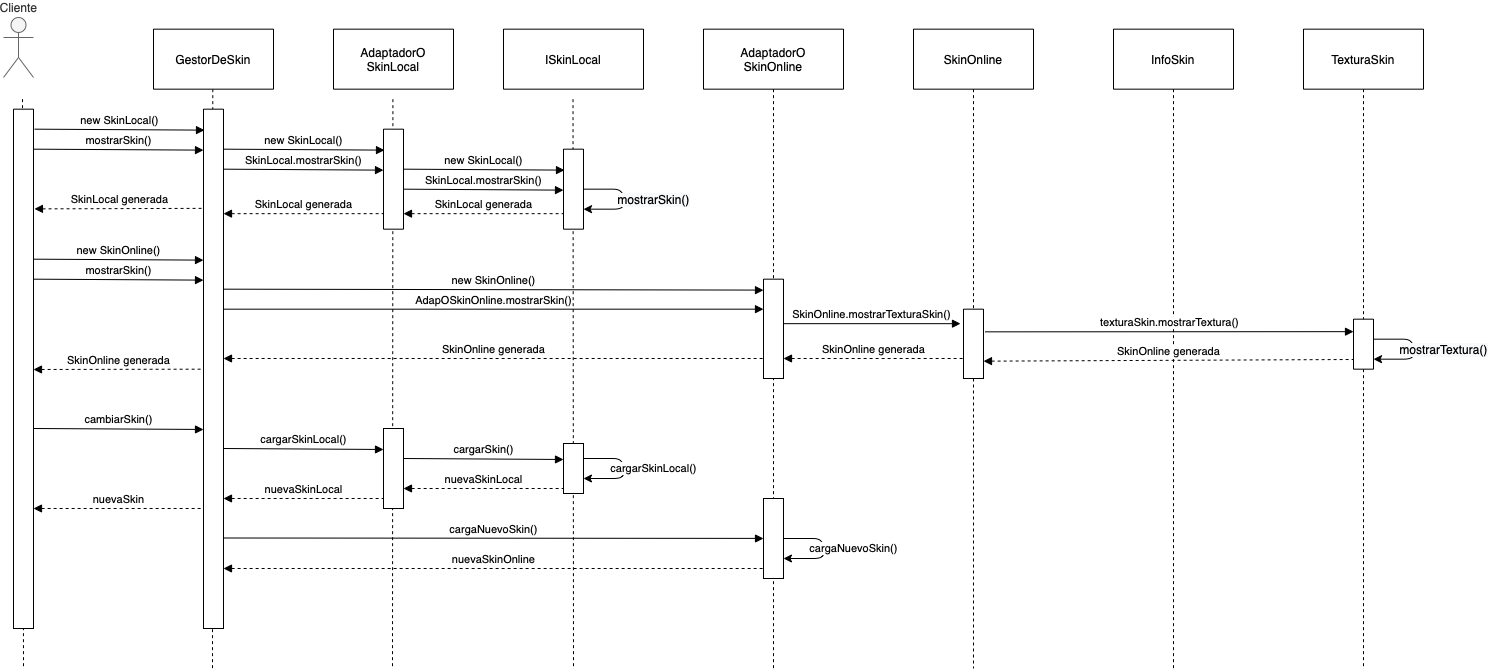

The diagram above was exported from draw.io. Its source (the exported page's mxGraphModel, read from the mxfile embedded in the PNG):
<mxGraphModel dx="3565" dy="2563" grid="1" gridSize="10" guides="1" tooltips="1" connect="1" arrows="1" fold="1" page="1" pageScale="1" pageWidth="1600" pageHeight="700" math="0" shadow="0">
  <root>
    <mxCell id="0" />
    <mxCell id="1" parent="0" />
    <mxCell id="NhyaLvFImzAlUFsz6ZrL-10" value="" style="rounded=0;orthogonalLoop=1;jettySize=auto;html=1;exitX=0.5;exitY=1;exitDx=0;exitDy=0;dashed=1;endArrow=none;endFill=0;" edge="1" parent="1">
      <mxGeometry relative="1" as="geometry">
        <mxPoint x="620" y="680" as="targetPoint" />
        <mxPoint x="619.5" y="110.66999999999996" as="sourcePoint" />
      </mxGeometry>
    </mxCell>
    <mxCell id="8W0476xP9J8Cwm-FeBUf-44" style="rounded=0;orthogonalLoop=1;jettySize=auto;html=1;exitX=0.5;exitY=1;exitDx=0;exitDy=0;dashed=1;endArrow=none;endFill=0;" parent="1" edge="1">
      <mxGeometry relative="1" as="geometry">
        <mxPoint x="259" y="680" as="targetPoint" />
        <mxPoint x="259.28999999999996" y="100.67" as="sourcePoint" />
      </mxGeometry>
    </mxCell>
    <mxCell id="8W0476xP9J8Cwm-FeBUf-2" style="rounded=0;orthogonalLoop=1;jettySize=auto;html=1;endArrow=none;endFill=0;dashed=1;" parent="1" edge="1">
      <mxGeometry relative="1" as="geometry">
        <mxPoint x="70" y="680" as="targetPoint" />
        <mxPoint x="69" y="110.67" as="sourcePoint" />
      </mxGeometry>
    </mxCell>
    <mxCell id="8W0476xP9J8Cwm-FeBUf-3" value="Cliente" style="shape=umlActor;verticalLabelPosition=top;verticalAlign=bottom;html=1;outlineConnect=0;labelPosition=center;align=center;fillColor=#f5f5f5;strokeColor=#666666;fontColor=#333333;" parent="1" vertex="1">
      <mxGeometry x="50" y="29" width="30" height="60" as="geometry" />
    </mxCell>
    <mxCell id="8W0476xP9J8Cwm-FeBUf-4" style="rounded=0;orthogonalLoop=1;jettySize=auto;html=1;exitX=0.5;exitY=1;exitDx=0;exitDy=0;dashed=1;endArrow=none;endFill=0;startArrow=none;" parent="1" source="Qq_ZQxuOtuxrpt1lNSAV-54" edge="1">
      <mxGeometry relative="1" as="geometry">
        <mxPoint x="439" y="520" as="targetPoint" />
        <mxPoint x="439.40999999999985" y="110.67" as="sourcePoint" />
      </mxGeometry>
    </mxCell>
    <mxCell id="8W0476xP9J8Cwm-FeBUf-5" value="AdaptadorO&lt;br&gt;SkinLocal" style="rounded=0;whiteSpace=wrap;html=1;" parent="1" vertex="1">
      <mxGeometry x="380" y="40.67" width="120" height="60" as="geometry" />
    </mxCell>
    <mxCell id="8W0476xP9J8Cwm-FeBUf-7" value="AdaptadorO&lt;br&gt;SkinOnline" style="rounded=0;whiteSpace=wrap;html=1;" parent="1" vertex="1">
      <mxGeometry x="750" y="40.67" width="140" height="60" as="geometry" />
    </mxCell>
    <mxCell id="8W0476xP9J8Cwm-FeBUf-8" style="edgeStyle=orthogonalEdgeStyle;rounded=0;orthogonalLoop=1;jettySize=auto;html=1;exitX=0.5;exitY=1;exitDx=0;exitDy=0;dashed=1;endArrow=none;endFill=0;startArrow=none;" parent="1" source="Qq_ZQxuOtuxrpt1lNSAV-48" edge="1">
      <mxGeometry relative="1" as="geometry">
        <mxPoint x="1020" y="680" as="targetPoint" />
      </mxGeometry>
    </mxCell>
    <mxCell id="8W0476xP9J8Cwm-FeBUf-9" value="SkinOnline" style="rounded=0;whiteSpace=wrap;html=1;" parent="1" vertex="1">
      <mxGeometry x="960" y="40.67" width="120" height="60" as="geometry" />
    </mxCell>
    <mxCell id="8W0476xP9J8Cwm-FeBUf-11" value="InfoSkin" style="rounded=0;whiteSpace=wrap;html=1;" parent="1" vertex="1">
      <mxGeometry x="1160" y="40.67" width="120" height="60" as="geometry" />
    </mxCell>
    <mxCell id="8W0476xP9J8Cwm-FeBUf-13" value="TexturaSkin" style="rounded=0;whiteSpace=wrap;html=1;" parent="1" vertex="1">
      <mxGeometry x="1350" y="40.67" width="120" height="60" as="geometry" />
    </mxCell>
    <mxCell id="8W0476xP9J8Cwm-FeBUf-16" value="&lt;span style=&quot;font-family: &amp;#34;helvetica&amp;#34;&quot;&gt;new SkinLocal()&lt;/span&gt;" style="endArrow=block;html=1;endFill=1;labelPosition=center;verticalLabelPosition=top;align=center;verticalAlign=bottom;entryX=0;entryY=0.042;entryDx=0;entryDy=0;entryPerimeter=0;" parent="1" edge="1">
      <mxGeometry width="50" height="50" relative="1" as="geometry">
        <mxPoint x="81" y="140.67000000000002" as="sourcePoint" />
        <mxPoint x="251" y="141.67000000000002" as="targetPoint" />
      </mxGeometry>
    </mxCell>
    <mxCell id="8W0476xP9J8Cwm-FeBUf-38" value="ISkinLocal" style="rounded=0;whiteSpace=wrap;html=1;" parent="1" vertex="1">
      <mxGeometry x="550" y="40.67" width="140" height="60" as="geometry" />
    </mxCell>
    <mxCell id="8W0476xP9J8Cwm-FeBUf-43" value="GestorDeSkin" style="rounded=0;whiteSpace=wrap;html=1;" parent="1" vertex="1">
      <mxGeometry x="200" y="40.67" width="120" height="60" as="geometry" />
    </mxCell>
    <mxCell id="8W0476xP9J8Cwm-FeBUf-48" value="" style="rounded=0;whiteSpace=wrap;html=1;" parent="1" vertex="1">
      <mxGeometry x="60" y="120.67" width="20" height="519.33" as="geometry" />
    </mxCell>
    <mxCell id="8W0476xP9J8Cwm-FeBUf-61" value="" style="rounded=0;orthogonalLoop=1;jettySize=auto;html=1;exitX=0.5;exitY=1;exitDx=0;exitDy=0;dashed=1;endArrow=none;endFill=0;startArrow=none;" parent="1" source="Qq_ZQxuOtuxrpt1lNSAV-56" edge="1">
      <mxGeometry relative="1" as="geometry">
        <mxPoint x="820" y="520" as="targetPoint" />
        <mxPoint x="820" y="100.67" as="sourcePoint" />
      </mxGeometry>
    </mxCell>
    <mxCell id="8W0476xP9J8Cwm-FeBUf-64" value="" style="rounded=0;orthogonalLoop=1;jettySize=auto;html=1;exitX=0.5;exitY=1;exitDx=0;exitDy=0;dashed=1;endArrow=none;endFill=0;" parent="1" source="8W0476xP9J8Cwm-FeBUf-11" edge="1">
      <mxGeometry relative="1" as="geometry">
        <mxPoint x="1220" y="680" as="targetPoint" />
        <mxPoint x="1220" y="100.67" as="sourcePoint" />
      </mxGeometry>
    </mxCell>
    <mxCell id="nEfzSv-l4ia5l02yRWtV-1" value="&lt;font face=&quot;helvetica&quot;&gt;new SkinLocal()&lt;/font&gt;" style="endArrow=block;html=1;endFill=1;labelPosition=center;verticalLabelPosition=top;align=center;verticalAlign=bottom;" parent="1" edge="1">
      <mxGeometry width="50" height="50" relative="1" as="geometry">
        <mxPoint x="270" y="160.67000000000002" as="sourcePoint" />
        <mxPoint x="431" y="161.67000000000002" as="targetPoint" />
      </mxGeometry>
    </mxCell>
    <mxCell id="nEfzSv-l4ia5l02yRWtV-2" value="&lt;font face=&quot;helvetica&quot;&gt;mostrarSkin()&lt;/font&gt;" style="endArrow=block;html=1;endFill=1;labelPosition=center;verticalLabelPosition=top;align=center;verticalAlign=bottom;entryX=0;entryY=0.042;entryDx=0;entryDy=0;entryPerimeter=0;" parent="1" edge="1">
      <mxGeometry width="50" height="50" relative="1" as="geometry">
        <mxPoint x="80" y="160.67000000000002" as="sourcePoint" />
        <mxPoint x="250" y="161.67000000000002" as="targetPoint" />
      </mxGeometry>
    </mxCell>
    <mxCell id="nEfzSv-l4ia5l02yRWtV-3" value="&lt;font face=&quot;helvetica&quot;&gt;SkinLocal.mostrarSkin()&lt;/font&gt;" style="endArrow=block;html=1;endFill=1;labelPosition=center;verticalLabelPosition=top;align=center;verticalAlign=bottom;" parent="1" edge="1">
      <mxGeometry width="50" height="50" relative="1" as="geometry">
        <mxPoint x="270" y="180.67000000000002" as="sourcePoint" />
        <mxPoint x="430" y="181.67000000000002" as="targetPoint" />
      </mxGeometry>
    </mxCell>
    <mxCell id="nEfzSv-l4ia5l02yRWtV-4" value="" style="rounded=0;whiteSpace=wrap;html=1;" parent="1" vertex="1">
      <mxGeometry x="610" y="160.67000000000002" width="20" height="80" as="geometry" />
    </mxCell>
    <mxCell id="nEfzSv-l4ia5l02yRWtV-5" value="&lt;font face=&quot;helvetica&quot;&gt;new SkinLocal()&lt;/font&gt;" style="endArrow=block;html=1;endFill=1;labelPosition=center;verticalLabelPosition=top;align=center;verticalAlign=bottom;" parent="1" edge="1">
      <mxGeometry width="50" height="50" relative="1" as="geometry">
        <mxPoint x="450" y="180.67000000000002" as="sourcePoint" />
        <mxPoint x="611" y="181.67000000000002" as="targetPoint" />
      </mxGeometry>
    </mxCell>
    <mxCell id="nEfzSv-l4ia5l02yRWtV-6" value="&lt;font face=&quot;helvetica&quot;&gt;SkinLocal.mostrarSkin()&lt;/font&gt;" style="endArrow=block;html=1;endFill=1;labelPosition=center;verticalLabelPosition=top;align=center;verticalAlign=bottom;" parent="1" edge="1">
      <mxGeometry width="50" height="50" relative="1" as="geometry">
        <mxPoint x="450" y="200.67000000000002" as="sourcePoint" />
        <mxPoint x="610" y="201.67000000000002" as="targetPoint" />
      </mxGeometry>
    </mxCell>
    <mxCell id="nEfzSv-l4ia5l02yRWtV-7" value="SkinLocal generada" style="endArrow=none;html=1;endFill=0;labelPosition=center;verticalLabelPosition=top;align=center;verticalAlign=bottom;startArrow=block;startFill=1;dashed=1;" parent="1" edge="1">
      <mxGeometry width="50" height="50" relative="1" as="geometry">
        <mxPoint x="450" y="225.17000000000002" as="sourcePoint" />
        <mxPoint x="610" y="225.17000000000002" as="targetPoint" />
        <mxPoint as="offset" />
      </mxGeometry>
    </mxCell>
    <mxCell id="nEfzSv-l4ia5l02yRWtV-8" value="SkinLocal generada" style="endArrow=none;html=1;endFill=0;labelPosition=center;verticalLabelPosition=top;align=center;verticalAlign=bottom;startArrow=block;startFill=1;dashed=1;" parent="1" edge="1">
      <mxGeometry width="50" height="50" relative="1" as="geometry">
        <mxPoint x="270" y="225.17000000000002" as="sourcePoint" />
        <mxPoint x="430" y="225.17000000000002" as="targetPoint" />
        <mxPoint as="offset" />
      </mxGeometry>
    </mxCell>
    <mxCell id="nEfzSv-l4ia5l02yRWtV-9" value="SkinLocal generada" style="endArrow=none;html=1;endFill=0;labelPosition=center;verticalLabelPosition=top;align=center;verticalAlign=bottom;startArrow=block;startFill=1;dashed=1;exitX=1.047;exitY=0.192;exitDx=0;exitDy=0;exitPerimeter=0;entryX=-0.077;entryY=0.191;entryDx=0;entryDy=0;entryPerimeter=0;" parent="1" source="8W0476xP9J8Cwm-FeBUf-48" edge="1" target="8W0476xP9J8Cwm-FeBUf-51">
      <mxGeometry width="50" height="50" relative="1" as="geometry">
        <mxPoint x="100" y="230.67000000000002" as="sourcePoint" />
        <mxPoint x="250" y="230.67000000000002" as="targetPoint" />
        <mxPoint as="offset" />
      </mxGeometry>
    </mxCell>
    <mxCell id="nEfzSv-l4ia5l02yRWtV-10" value="&lt;span style=&quot;font-size: 12px ; text-align: left ; background-color: rgb(248 , 249 , 250)&quot;&gt;mostrarSkin()&lt;/span&gt;" style="endArrow=classic;html=1;exitX=1;exitY=0.5;exitDx=0;exitDy=0;entryX=1;entryY=0.75;entryDx=0;entryDy=0;fillColor=none;" parent="1" source="nEfzSv-l4ia5l02yRWtV-4" target="nEfzSv-l4ia5l02yRWtV-4" edge="1">
      <mxGeometry y="30" width="50" height="50" relative="1" as="geometry">
        <mxPoint x="680" y="300.67" as="sourcePoint" />
        <mxPoint x="730" y="250.67000000000002" as="targetPoint" />
        <Array as="points">
          <mxPoint x="670" y="200.67000000000002" />
          <mxPoint x="670" y="220.67000000000002" />
        </Array>
        <mxPoint as="offset" />
      </mxGeometry>
    </mxCell>
    <mxCell id="nEfzSv-l4ia5l02yRWtV-11" value="&lt;font face=&quot;helvetica&quot;&gt;new SkinOnline()&lt;/font&gt;" style="endArrow=block;html=1;endFill=1;labelPosition=center;verticalLabelPosition=top;align=center;verticalAlign=bottom;entryX=0;entryY=0.042;entryDx=0;entryDy=0;entryPerimeter=0;" parent="1" edge="1">
      <mxGeometry width="50" height="50" relative="1" as="geometry">
        <mxPoint x="80" y="270.67" as="sourcePoint" />
        <mxPoint x="250" y="271.67" as="targetPoint" />
      </mxGeometry>
    </mxCell>
    <mxCell id="nEfzSv-l4ia5l02yRWtV-12" value="&lt;font face=&quot;helvetica&quot;&gt;mostrarSkin()&lt;/font&gt;" style="endArrow=block;html=1;endFill=1;labelPosition=center;verticalLabelPosition=top;align=center;verticalAlign=bottom;entryX=0;entryY=0.042;entryDx=0;entryDy=0;entryPerimeter=0;" parent="1" edge="1">
      <mxGeometry width="50" height="50" relative="1" as="geometry">
        <mxPoint x="80" y="290.67" as="sourcePoint" />
        <mxPoint x="250" y="291.67" as="targetPoint" />
      </mxGeometry>
    </mxCell>
    <mxCell id="nEfzSv-l4ia5l02yRWtV-14" value="" style="rounded=0;orthogonalLoop=1;jettySize=auto;html=1;exitX=0.5;exitY=1;exitDx=0;exitDy=0;dashed=1;endArrow=none;endFill=0;" parent="1" source="8W0476xP9J8Cwm-FeBUf-7" edge="1">
      <mxGeometry relative="1" as="geometry">
        <mxPoint x="820" y="680" as="targetPoint" />
        <mxPoint x="820" y="100.67" as="sourcePoint" />
      </mxGeometry>
    </mxCell>
    <mxCell id="nEfzSv-l4ia5l02yRWtV-15" value="&lt;font face=&quot;helvetica&quot;&gt;new SkinOnline()&lt;/font&gt;" style="endArrow=block;html=1;endFill=1;labelPosition=center;verticalLabelPosition=top;align=center;verticalAlign=bottom;entryX=0;entryY=0.111;entryDx=0;entryDy=0;entryPerimeter=0;" parent="1" target="nEfzSv-l4ia5l02yRWtV-13" edge="1">
      <mxGeometry width="50" height="50" relative="1" as="geometry">
        <mxPoint x="270" y="300.67" as="sourcePoint" />
        <mxPoint x="780" y="300.67" as="targetPoint" />
      </mxGeometry>
    </mxCell>
    <mxCell id="nEfzSv-l4ia5l02yRWtV-16" value="&lt;font face=&quot;helvetica&quot;&gt;AdapOSkinOnline.mostrarSkin()&lt;/font&gt;" style="endArrow=block;html=1;endFill=1;labelPosition=center;verticalLabelPosition=top;align=center;verticalAlign=bottom;" parent="1" edge="1">
      <mxGeometry width="50" height="50" relative="1" as="geometry">
        <mxPoint x="270" y="320.67" as="sourcePoint" />
        <mxPoint x="810" y="320.67" as="targetPoint" />
      </mxGeometry>
    </mxCell>
    <mxCell id="nEfzSv-l4ia5l02yRWtV-23" value="" style="rounded=0;orthogonalLoop=1;jettySize=auto;html=1;exitX=0.5;exitY=1;exitDx=0;exitDy=0;dashed=1;endArrow=none;endFill=0;startArrow=none;" parent="1" source="nEfzSv-l4ia5l02yRWtV-19" edge="1">
      <mxGeometry relative="1" as="geometry">
        <mxPoint x="1410" y="680" as="targetPoint" />
        <mxPoint x="1410" y="100.67" as="sourcePoint" />
      </mxGeometry>
    </mxCell>
    <mxCell id="nEfzSv-l4ia5l02yRWtV-68" value="&lt;font face=&quot;helvetica&quot;&gt;SkinOnline.mostrarTexturaSkin()&lt;/font&gt;" style="endArrow=block;html=1;endFill=1;labelPosition=center;verticalLabelPosition=top;align=center;verticalAlign=bottom;" parent="1" edge="1">
      <mxGeometry width="50" height="50" relative="1" as="geometry">
        <mxPoint x="830" y="335.17" as="sourcePoint" />
        <mxPoint x="1007" y="335.17" as="targetPoint" />
      </mxGeometry>
    </mxCell>
    <mxCell id="Qq_ZQxuOtuxrpt1lNSAV-48" value="" style="rounded=0;whiteSpace=wrap;html=1;" parent="1" vertex="1">
      <mxGeometry x="1010" y="320.67" width="20" height="69.33" as="geometry" />
    </mxCell>
    <mxCell id="Qq_ZQxuOtuxrpt1lNSAV-49" value="" style="edgeStyle=orthogonalEdgeStyle;rounded=0;orthogonalLoop=1;jettySize=auto;html=1;exitX=0.5;exitY=1;exitDx=0;exitDy=0;dashed=1;endArrow=none;endFill=0;" parent="1" source="8W0476xP9J8Cwm-FeBUf-9" target="Qq_ZQxuOtuxrpt1lNSAV-48" edge="1">
      <mxGeometry relative="1" as="geometry">
        <mxPoint x="1020" y="490.67" as="targetPoint" />
        <mxPoint x="1020" y="100.67" as="sourcePoint" />
      </mxGeometry>
    </mxCell>
    <mxCell id="Qq_ZQxuOtuxrpt1lNSAV-50" value="&lt;font face=&quot;helvetica&quot;&gt;texturaSkin.mostrarTextura()&lt;/font&gt;" style="endArrow=block;html=1;endFill=1;labelPosition=center;verticalLabelPosition=top;align=center;verticalAlign=bottom;entryX=0;entryY=0.25;entryDx=0;entryDy=0;exitX=1.074;exitY=0.327;exitDx=0;exitDy=0;exitPerimeter=0;" parent="1" source="Qq_ZQxuOtuxrpt1lNSAV-48" target="nEfzSv-l4ia5l02yRWtV-19" edge="1">
      <mxGeometry width="50" height="50" relative="1" as="geometry">
        <mxPoint x="1040" y="343.67" as="sourcePoint" />
        <mxPoint x="1207" y="345.17" as="targetPoint" />
      </mxGeometry>
    </mxCell>
    <mxCell id="Qq_ZQxuOtuxrpt1lNSAV-51" value="&lt;span style=&quot;font-size: 12px ; text-align: left ; background-color: rgb(248 , 249 , 250)&quot;&gt;mostrarTextura()&lt;/span&gt;" style="endArrow=classic;html=1;exitX=1;exitY=0.5;exitDx=0;exitDy=0;entryX=1;entryY=0.75;entryDx=0;entryDy=0;fillColor=none;" parent="1" edge="1">
      <mxGeometry y="30" width="50" height="50" relative="1" as="geometry">
        <mxPoint x="1420" y="350.67" as="sourcePoint" />
        <mxPoint x="1420" y="370.67" as="targetPoint" />
        <Array as="points">
          <mxPoint x="1460" y="350.67" />
          <mxPoint x="1460" y="370.67" />
        </Array>
        <mxPoint as="offset" />
      </mxGeometry>
    </mxCell>
    <mxCell id="nEfzSv-l4ia5l02yRWtV-19" value="" style="rounded=0;whiteSpace=wrap;html=1;" parent="1" vertex="1">
      <mxGeometry x="1400" y="330.67" width="20" height="50" as="geometry" />
    </mxCell>
    <mxCell id="Qq_ZQxuOtuxrpt1lNSAV-52" value="" style="rounded=0;orthogonalLoop=1;jettySize=auto;html=1;exitX=0.5;exitY=1;exitDx=0;exitDy=0;dashed=1;endArrow=none;endFill=0;" parent="1" source="8W0476xP9J8Cwm-FeBUf-13" target="nEfzSv-l4ia5l02yRWtV-19" edge="1">
      <mxGeometry relative="1" as="geometry">
        <mxPoint x="1410" y="490.67000000000013" as="targetPoint" />
        <mxPoint x="1410" y="100.67" as="sourcePoint" />
      </mxGeometry>
    </mxCell>
    <mxCell id="Qq_ZQxuOtuxrpt1lNSAV-53" value="&lt;font face=&quot;helvetica&quot;&gt;cambiarSkin()&lt;/font&gt;" style="endArrow=block;html=1;endFill=1;labelPosition=center;verticalLabelPosition=top;align=center;verticalAlign=bottom;entryX=0;entryY=0.042;entryDx=0;entryDy=0;entryPerimeter=0;" parent="1" edge="1">
      <mxGeometry width="50" height="50" relative="1" as="geometry">
        <mxPoint x="80" y="440" as="sourcePoint" />
        <mxPoint x="250" y="441" as="targetPoint" />
      </mxGeometry>
    </mxCell>
    <mxCell id="Qq_ZQxuOtuxrpt1lNSAV-55" value="" style="rounded=0;orthogonalLoop=1;jettySize=auto;html=1;exitX=0.5;exitY=1;exitDx=0;exitDy=0;dashed=1;endArrow=none;endFill=0;" parent="1" edge="1">
      <mxGeometry relative="1" as="geometry">
        <mxPoint x="439" y="680" as="targetPoint" />
        <mxPoint x="439.40999999999985" y="110.67" as="sourcePoint" />
      </mxGeometry>
    </mxCell>
    <mxCell id="Qq_ZQxuOtuxrpt1lNSAV-56" value="" style="rounded=0;whiteSpace=wrap;html=1;" parent="1" vertex="1">
      <mxGeometry x="810" y="510" width="20" height="80" as="geometry" />
    </mxCell>
    <mxCell id="Qq_ZQxuOtuxrpt1lNSAV-59" value="&lt;font face=&quot;helvetica&quot;&gt;cargarSkinLocal()&lt;/font&gt;" style="endArrow=block;html=1;endFill=1;labelPosition=center;verticalLabelPosition=top;align=center;verticalAlign=bottom;" parent="1" edge="1">
      <mxGeometry width="50" height="50" relative="1" as="geometry">
        <mxPoint x="270" y="460" as="sourcePoint" />
        <mxPoint x="430" y="461" as="targetPoint" />
      </mxGeometry>
    </mxCell>
    <mxCell id="Qq_ZQxuOtuxrpt1lNSAV-61" value="&lt;span style=&quot;font-family: &amp;#34;helvetica&amp;#34;&quot;&gt;cargarSkinLocal()&lt;/span&gt;" style="endArrow=classic;html=1;exitX=1;exitY=0.5;exitDx=0;exitDy=0;entryX=1;entryY=0.75;entryDx=0;entryDy=0;fillColor=none;" parent="1" edge="1">
      <mxGeometry y="30" width="50" height="50" relative="1" as="geometry">
        <mxPoint x="630" y="470" as="sourcePoint" />
        <mxPoint x="630" y="490" as="targetPoint" />
        <Array as="points">
          <mxPoint x="670" y="470" />
          <mxPoint x="670" y="490" />
        </Array>
        <mxPoint as="offset" />
      </mxGeometry>
    </mxCell>
    <mxCell id="Qq_ZQxuOtuxrpt1lNSAV-62" value="&lt;font face=&quot;helvetica&quot;&gt;cargaNuevoSkin()&lt;/font&gt;" style="endArrow=block;html=1;endFill=1;labelPosition=center;verticalLabelPosition=top;align=center;verticalAlign=bottom;entryX=0;entryY=0.5;entryDx=0;entryDy=0;" parent="1" target="Qq_ZQxuOtuxrpt1lNSAV-56" edge="1">
      <mxGeometry width="50" height="50" relative="1" as="geometry">
        <mxPoint x="270" y="549.5" as="sourcePoint" />
        <mxPoint x="430" y="550.5" as="targetPoint" />
      </mxGeometry>
    </mxCell>
    <mxCell id="Qq_ZQxuOtuxrpt1lNSAV-65" value="&lt;span style=&quot;font-family: &amp;#34;helvetica&amp;#34;&quot;&gt;cargaNuevoSkin()&lt;/span&gt;" style="endArrow=classic;html=1;exitX=1;exitY=0.5;exitDx=0;exitDy=0;entryX=1;entryY=0.75;entryDx=0;entryDy=0;fillColor=none;" parent="1" edge="1">
      <mxGeometry y="30" width="50" height="50" relative="1" as="geometry">
        <mxPoint x="830" y="550" as="sourcePoint" />
        <mxPoint x="830" y="570" as="targetPoint" />
        <Array as="points">
          <mxPoint x="870" y="550" />
          <mxPoint x="870" y="570" />
        </Array>
        <mxPoint as="offset" />
      </mxGeometry>
    </mxCell>
    <mxCell id="NhyaLvFImzAlUFsz6ZrL-5" value="SkinOnline generada" style="endArrow=none;html=1;endFill=0;labelPosition=center;verticalLabelPosition=top;align=center;verticalAlign=bottom;startArrow=block;startFill=1;dashed=1;exitX=1;exitY=0.75;exitDx=0;exitDy=0;" edge="1" parent="1" source="Qq_ZQxuOtuxrpt1lNSAV-48">
      <mxGeometry width="50" height="50" relative="1" as="geometry">
        <mxPoint x="1240" y="370.6700000000001" as="sourcePoint" />
        <mxPoint x="1400" y="371" as="targetPoint" />
        <mxPoint as="offset" />
      </mxGeometry>
    </mxCell>
    <mxCell id="NhyaLvFImzAlUFsz6ZrL-6" value="SkinOnline generada" style="endArrow=none;html=1;endFill=0;labelPosition=center;verticalLabelPosition=top;align=center;verticalAlign=bottom;startArrow=block;startFill=1;dashed=1;" edge="1" parent="1">
      <mxGeometry width="50" height="50" relative="1" as="geometry">
        <mxPoint x="830" y="370" as="sourcePoint" />
        <mxPoint x="1010" y="370" as="targetPoint" />
        <mxPoint as="offset" />
      </mxGeometry>
    </mxCell>
    <mxCell id="NhyaLvFImzAlUFsz6ZrL-7" value="SkinOnline generada" style="endArrow=none;html=1;endFill=0;labelPosition=center;verticalLabelPosition=top;align=center;verticalAlign=bottom;startArrow=block;startFill=1;dashed=1;" edge="1" parent="1">
      <mxGeometry width="50" height="50" relative="1" as="geometry">
        <mxPoint x="270" y="370" as="sourcePoint" />
        <mxPoint x="810" y="370" as="targetPoint" />
        <mxPoint as="offset" />
      </mxGeometry>
    </mxCell>
    <mxCell id="NhyaLvFImzAlUFsz6ZrL-8" value="SkinOnline generada" style="endArrow=none;html=1;endFill=0;labelPosition=center;verticalLabelPosition=top;align=center;verticalAlign=bottom;startArrow=block;startFill=1;dashed=1;" edge="1" parent="1">
      <mxGeometry width="50" height="50" relative="1" as="geometry">
        <mxPoint x="80" y="381" as="sourcePoint" />
        <mxPoint x="250" y="380.67" as="targetPoint" />
        <mxPoint as="offset" />
      </mxGeometry>
    </mxCell>
    <mxCell id="8W0476xP9J8Cwm-FeBUf-52" value="" style="rounded=0;whiteSpace=wrap;html=1;" parent="1" vertex="1">
      <mxGeometry x="430" y="140.67000000000002" width="20" height="100" as="geometry" />
    </mxCell>
    <mxCell id="NhyaLvFImzAlUFsz6ZrL-9" value="" style="rounded=0;whiteSpace=wrap;html=1;" vertex="1" parent="1">
      <mxGeometry x="610" y="455" width="20" height="50" as="geometry" />
    </mxCell>
    <mxCell id="NhyaLvFImzAlUFsz6ZrL-11" value="&lt;font face=&quot;helvetica&quot;&gt;cargarSkin()&lt;/font&gt;" style="endArrow=block;html=1;endFill=1;labelPosition=center;verticalLabelPosition=top;align=center;verticalAlign=bottom;" edge="1" parent="1">
      <mxGeometry width="50" height="50" relative="1" as="geometry">
        <mxPoint x="450" y="470" as="sourcePoint" />
        <mxPoint x="610" y="471" as="targetPoint" />
      </mxGeometry>
    </mxCell>
    <mxCell id="NhyaLvFImzAlUFsz6ZrL-12" value="nuevaSkinLocal" style="endArrow=none;html=1;endFill=0;labelPosition=center;verticalLabelPosition=top;align=center;verticalAlign=bottom;startArrow=block;startFill=1;dashed=1;" edge="1" parent="1">
      <mxGeometry width="50" height="50" relative="1" as="geometry">
        <mxPoint x="450" y="500.00000000000006" as="sourcePoint" />
        <mxPoint x="610" y="500.00000000000006" as="targetPoint" />
        <mxPoint as="offset" />
      </mxGeometry>
    </mxCell>
    <mxCell id="NhyaLvFImzAlUFsz6ZrL-13" value="nuevaSkinLocal" style="endArrow=none;html=1;endFill=0;labelPosition=center;verticalLabelPosition=top;align=center;verticalAlign=bottom;startArrow=block;startFill=1;dashed=1;" edge="1" parent="1">
      <mxGeometry width="50" height="50" relative="1" as="geometry">
        <mxPoint x="270" y="510" as="sourcePoint" />
        <mxPoint x="430" y="510" as="targetPoint" />
        <mxPoint as="offset" />
      </mxGeometry>
    </mxCell>
    <mxCell id="NhyaLvFImzAlUFsz6ZrL-14" value="nuevaSkin" style="endArrow=none;html=1;endFill=0;labelPosition=center;verticalLabelPosition=top;align=center;verticalAlign=bottom;startArrow=block;startFill=1;dashed=1;" edge="1" parent="1">
      <mxGeometry width="50" height="50" relative="1" as="geometry">
        <mxPoint x="80" y="520" as="sourcePoint" />
        <mxPoint x="250" y="520" as="targetPoint" />
        <mxPoint as="offset" />
      </mxGeometry>
    </mxCell>
    <mxCell id="8W0476xP9J8Cwm-FeBUf-51" value="" style="rounded=0;whiteSpace=wrap;html=1;" parent="1" vertex="1">
      <mxGeometry x="250" y="120.67" width="20" height="519.33" as="geometry" />
    </mxCell>
    <mxCell id="Qq_ZQxuOtuxrpt1lNSAV-54" value="" style="rounded=0;whiteSpace=wrap;html=1;" parent="1" vertex="1">
      <mxGeometry x="430" y="440" width="20" height="80" as="geometry" />
    </mxCell>
    <mxCell id="nEfzSv-l4ia5l02yRWtV-13" value="" style="rounded=0;whiteSpace=wrap;html=1;" parent="1" vertex="1">
      <mxGeometry x="810" y="290.67" width="20" height="99.33" as="geometry" />
    </mxCell>
    <mxCell id="NhyaLvFImzAlUFsz6ZrL-15" value="nuevaSkinOnline" style="endArrow=none;html=1;endFill=0;labelPosition=center;verticalLabelPosition=top;align=center;verticalAlign=bottom;startArrow=block;startFill=1;dashed=1;" edge="1" parent="1">
      <mxGeometry width="50" height="50" relative="1" as="geometry">
        <mxPoint x="270" y="580" as="sourcePoint" />
        <mxPoint x="810" y="580" as="targetPoint" />
        <mxPoint as="offset" />
      </mxGeometry>
    </mxCell>
  </root>
</mxGraphModel>